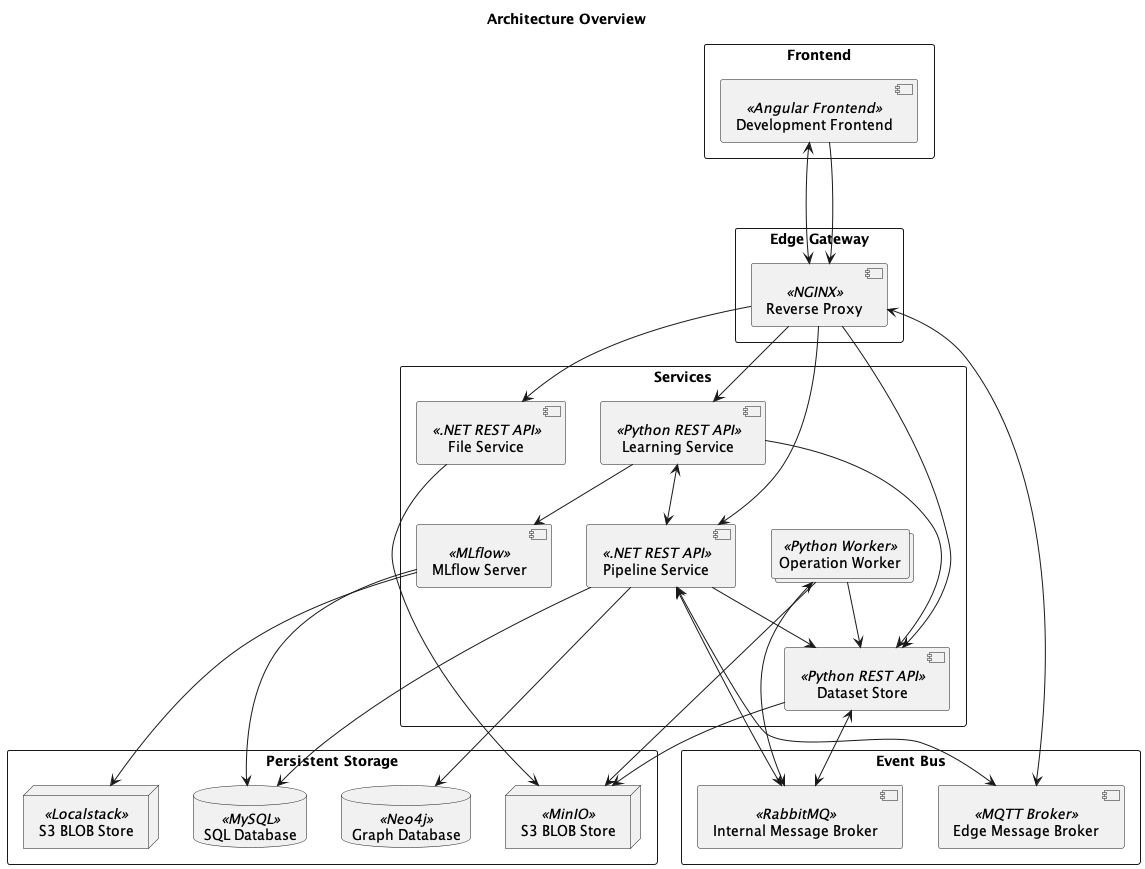

The diagram above was rendered by PlantUML. Its source (embedded in the PNG):
@startuml
'https://plantuml.com/deployment-diagram

title "Architecture Overview"

'Definitions'

rectangle "Frontend" {
    component "Development Frontend" << Angular Frontend >> as development_frontend
}

rectangle "Edge Gateway" {
    component "Reverse Proxy" << NGINX >> as reverse_proxy
}

rectangle "Event Bus" {
    component "Internal Message Broker" << RabbitMQ >> as message_broker_internal
    component "Edge Message Broker" << MQTT Broker >> as message_broker_edge
}

rectangle "Services" {
    component "Pipeline Service" << .NET REST API >> as pipeline_service
    collections  "Operation Worker" <<Python Worker>> as worker
    component "Learning Service" << Python REST API >> as learning_service
    component "File Service" << .NET REST API >> as file_service
    ' component "Database Admin" << Adminer >> as adminer
    component "Dataset Store" << Python REST API >> as dataset_store
    component "MLflow Server" << MLflow >> as mlflow_server
}

rectangle "Persistent Storage" {
    database "Graph Database" << Neo4j >> as graph_db
    node "S3 BLOB Store" << Localstack >> as blob_store
    node "S3 BLOB Store" << MinIO >> as blob_store_minio
    'database #line.dashed "Dataset Database" << MongoDB >> as dataset_db
    database "SQL Database" << MySQL >> as mysql_db
}

'Interaction'

development_frontend <---> reverse_proxy
development_frontend --> reverse_proxy

reverse_proxy --> pipeline_service
reverse_proxy --> learning_service
reverse_proxy --> file_service
reverse_proxy <--> message_broker_edge
'TODO: This connection should no longer exist'
reverse_proxy --> dataset_store
' reverse_proxy --> mlflow_server
'reverse_proxy --> adminer
' reverse_proxy --> message_broker_internal

learning_service --> mlflow_server
learning_service --> dataset_store
learning_service <--> pipeline_service

pipeline_service --> graph_db
pipeline_service <---> message_broker_internal
pipeline_service <---> message_broker_edge
pipeline_service --> mysql_db
pipeline_service --> dataset_store

'adminer --> mysql_db

dataset_store --> blob_store_minio
dataset_store <--> message_broker_internal
'TODO: Default files should be seeded from file service PH-213'
' dataset_store --> blob_store

file_service --> blob_store_minio

mlflow_server --> mysql_db
mlflow_server --> blob_store

worker --> dataset_store
worker --> blob_store_minio
worker <--> message_broker_internal

@enduml